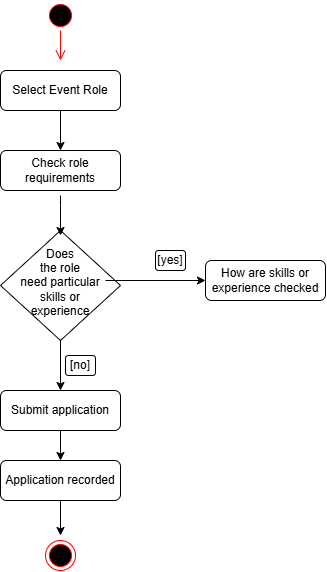

The diagram above was exported from draw.io. Its source (the exported page's mxGraphModel, read from the mxfile embedded in the PNG):
<mxGraphModel dx="958" dy="555" grid="1" gridSize="10" guides="1" tooltips="1" connect="1" arrows="1" fold="1" page="1" pageScale="1" pageWidth="827" pageHeight="1169" math="0" shadow="0">
  <root>
    <mxCell id="0" />
    <mxCell id="1" parent="0" />
    <mxCell id="CN3BhkwLE7TYZILLgs8d-1" parent="1" style="ellipse;html=1;shape=startState;fillColor=#000000;strokeColor=#ff0000;" value="" vertex="1">
      <mxGeometry height="30" width="30" x="500" y="10" as="geometry" />
    </mxCell>
    <mxCell id="CN3BhkwLE7TYZILLgs8d-2" edge="1" parent="1" source="CN3BhkwLE7TYZILLgs8d-1" style="edgeStyle=orthogonalEdgeStyle;html=1;verticalAlign=bottom;endArrow=open;endSize=8;strokeColor=#ff0000;rounded=0;defaultLabelBackgroundColor=page;labelPadding=0 4;" value="">
      <mxGeometry relative="1" as="geometry">
        <mxPoint x="515" y="70" as="targetPoint" />
      </mxGeometry>
    </mxCell>
    <mxCell id="CN3BhkwLE7TYZILLgs8d-3" parent="1" style="rounded=1;whiteSpace=wrap;html=1;roundedPerimeter=1;" value="Select Event Role" vertex="1">
      <mxGeometry height="40" width="120" x="455" y="80" as="geometry" />
    </mxCell>
    <mxCell id="CN3BhkwLE7TYZILLgs8d-4" parent="1" style="rounded=1;whiteSpace=wrap;html=1;roundedPerimeter=1;" value="Check role requirements" vertex="1">
      <mxGeometry height="40" width="120" x="455" y="160" as="geometry" />
    </mxCell>
    <mxCell id="CN3BhkwLE7TYZILLgs8d-5" edge="1" parent="1" style="endArrow=classic;html=1;rounded=0;defaultLabelBackgroundColor=page;labelPadding=0 4;" value="">
      <mxGeometry height="50" relative="1" width="50" as="geometry">
        <mxPoint x="515" y="120" as="sourcePoint" />
        <mxPoint x="515" y="160" as="targetPoint" />
      </mxGeometry>
    </mxCell>
    <mxCell id="CN3BhkwLE7TYZILLgs8d-6" parent="1" style="rhombus;whiteSpace=wrap;html=1;shapeInside=1;" value="Does the role need particular skills or experience" vertex="1">
      <mxGeometry height="110" width="120" x="455" y="240" as="geometry" />
    </mxCell>
    <mxCell id="CN3BhkwLE7TYZILLgs8d-7" edge="1" parent="1" style="endArrow=classic;html=1;rounded=0;defaultLabelBackgroundColor=page;labelPadding=0 4;" value="">
      <mxGeometry height="50" relative="1" width="50" as="geometry">
        <Array as="points">
          <mxPoint x="515" y="215" />
        </Array>
        <mxPoint x="515" y="205" as="sourcePoint" />
        <mxPoint x="515" y="245" as="targetPoint" />
      </mxGeometry>
    </mxCell>
    <mxCell id="CN3BhkwLE7TYZILLgs8d-8" parent="1" style="rounded=1;whiteSpace=wrap;html=1;roundedPerimeter=1;" value="How are skills or experience checked" vertex="1">
      <mxGeometry height="40" width="120" x="660" y="270" as="geometry" />
    </mxCell>
    <mxCell id="CN3BhkwLE7TYZILLgs8d-9" parent="1" style="rounded=1;whiteSpace=wrap;html=1;roundedPerimeter=1;" value="Submit application" vertex="1">
      <mxGeometry height="40" width="120" x="455" y="400" as="geometry" />
    </mxCell>
    <mxCell id="CN3BhkwLE7TYZILLgs8d-10" parent="1" style="rounded=1;whiteSpace=wrap;html=1;roundedPerimeter=1;" value="Application recorded" vertex="1">
      <mxGeometry height="40" width="120" x="455" y="470" as="geometry" />
    </mxCell>
    <mxCell id="CN3BhkwLE7TYZILLgs8d-11" edge="1" parent="1" style="endArrow=classic;html=1;rounded=0;defaultLabelBackgroundColor=page;labelPadding=0 4;" value="">
      <mxGeometry height="50" relative="1" width="50" as="geometry">
        <mxPoint x="515" y="440" as="sourcePoint" />
        <mxPoint x="515" y="470" as="targetPoint" />
      </mxGeometry>
    </mxCell>
    <mxCell id="CN3BhkwLE7TYZILLgs8d-12" edge="1" parent="1" source="CN3BhkwLE7TYZILLgs8d-6" style="endArrow=classic;html=1;rounded=0;defaultLabelBackgroundColor=page;labelPadding=0 4;exitX=0.5;exitY=1;exitDx=0;exitDy=0;" value="">
      <mxGeometry height="50" relative="1" width="50" as="geometry">
        <mxPoint x="515" y="370" as="sourcePoint" />
        <mxPoint x="515" y="400" as="targetPoint" />
      </mxGeometry>
    </mxCell>
    <mxCell id="CN3BhkwLE7TYZILLgs8d-14" parent="1" style="ellipse;html=1;shape=endState;fillColor=#000000;strokeColor=#ff0000;" value="" vertex="1">
      <mxGeometry height="30" width="30" x="500" y="550" as="geometry" />
    </mxCell>
    <mxCell id="CN3BhkwLE7TYZILLgs8d-15" edge="1" parent="1" style="endArrow=classic;html=1;rounded=0;defaultLabelBackgroundColor=page;labelPadding=0 4;" value="">
      <mxGeometry height="50" relative="1" width="50" as="geometry">
        <mxPoint x="515" y="510" as="sourcePoint" />
        <mxPoint x="515" y="545" as="targetPoint" />
      </mxGeometry>
    </mxCell>
    <mxCell id="CN3BhkwLE7TYZILLgs8d-16" edge="1" parent="1" style="endArrow=classic;html=1;rounded=0;defaultLabelBackgroundColor=page;labelPadding=0 4;" value="">
      <mxGeometry height="50" relative="1" width="50" as="geometry">
        <mxPoint x="560" y="290" as="sourcePoint" />
        <mxPoint x="660" y="290" as="targetPoint" />
      </mxGeometry>
    </mxCell>
    <mxCell id="CN3BhkwLE7TYZILLgs8d-17" parent="1" style="rounded=1;whiteSpace=wrap;html=1;roundedPerimeter=1;" value="[yes]" vertex="1">
      <mxGeometry height="20" width="30" x="610" y="260" as="geometry" />
    </mxCell>
    <mxCell id="CN3BhkwLE7TYZILLgs8d-18" parent="1" style="rounded=1;whiteSpace=wrap;html=1;roundedPerimeter=1;" value="[no]" vertex="1">
      <mxGeometry height="20" width="30" x="520" y="365" as="geometry" />
    </mxCell>
  </root>
</mxGraphModel>